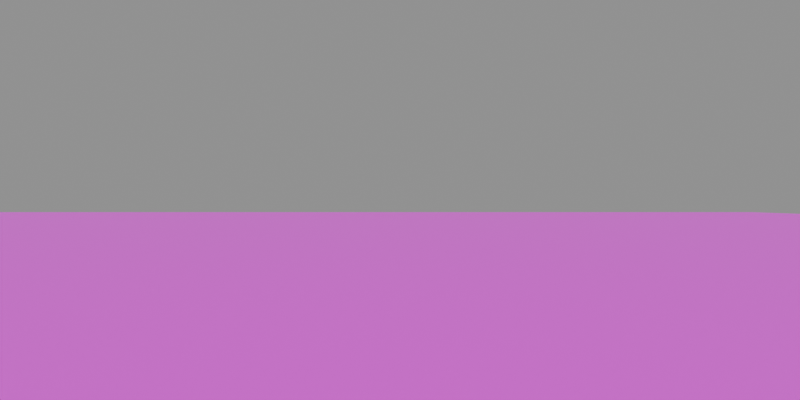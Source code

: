 # Source: floors.blend  (saved by Blender 4.0.36; exported with 4.5.12 LTS)
import bpy
from mathutils import Matrix  # noqa: F401  (used for matrix-valued properties, if any)

bpy.ops.wm.read_factory_settings(use_empty=True)
scene = bpy.context.scene
scene.name = 'Scene'

# ---- collections
col_collection = bpy.data.collections.new('Collection'); scene.collection.children.link(col_collection)

# ---- images (referenced by path relative to the original .blend; pixels are not part of the script)
import os
ASSET_DIR = os.environ.get("B2B_ASSET_DIR", "")  # directory of the original .blend (textures are referenced by path, not embedded)
HERE = os.path.dirname(os.path.abspath(__file__))  # packed textures are extracted next to this script under _unpacked/

def load_image(name, relpath, width, height, colorspace="sRGB"):
    """Load a texture the original file referenced (path relative to the .blend, or extracted next to this script)."""
    p = next((c for c in (os.path.join(HERE, relpath), os.path.join(ASSET_DIR, relpath)) if relpath and os.path.exists(c)), "")
    if p:
        img = bpy.data.images.load(p, check_existing=True)
        img.name = name
    else:  # same state as the original file: an image datablock whose file is absent (Cycles renders it pink)
        img = bpy.data.images.new(name, width, height)
        img.source = "FILE"
        img.filepath = "//" + (relpath or name)
    img.colorspace_settings.name = colorspace
    return img
img_nurples01_tiled_png_001 = load_image('nurples01_tiled.png.001', 'nurples01_tiled.png', 1024, 1024, 'sRGB')

# ---- materials (node trees are filled in below, after node groups)
mat_texture_material = bpy.data.materials.new('Texture_Material')

# ---- material node trees
mat_texture_material.use_nodes = True; mat_texture_material.node_tree.nodes.clear()
_N = mat_texture_material.node_tree.nodes; _L = mat_texture_material.node_tree.links
n0 = _N.new('ShaderNodeBsdfPrincipled'); n0.name = 'Principled BSDF'; n0.location = (10, 300)
n0.inputs[3].default_value = 1.45
n1 = _N.new('ShaderNodeOutputMaterial'); n1.name = 'Material Output'; n1.location = (300, 300)
n2 = _N.new('ShaderNodeTexImage'); n2.name = 'Image Texture'; n2.location = (0, 0)
n2.image = img_nurples01_tiled_png_001
n2.interpolation = 'Closest'
_L.new(n0.outputs[0], n1.inputs[0])
_L.new(n2.outputs[0], n0.inputs[0])
n1.is_active_output = True

# ---- cameras
cam_camera = bpy.data.cameras.new('Camera')
cam_camera.lens = 17.5
cam_camera.sensor_width = 35.0

# ---- meshes
me_simpleplane = bpy.data.meshes.new('SimplePlane')
me_simpleplane.from_pydata([(0.0, 0.0, 0.0), (32.0, 0.0, 0.0), (32.0, 32.0, 0.0), (0.0, 32.0, 0.0)], [], [(0, 1, 2, 3)])
_uv = me_simpleplane.uv_layers.new(name='UVMap')
_uv.uv.foreach_set('vector', [0.0, 0.0, 1.0, 0.0, 1.0, 1.0, 0.0, 1.0])
me_simpleplane.materials.append(mat_texture_material)
me_simpleplane.update()

# ---- objects
ob_simpleplane = bpy.data.objects.new('SimplePlane', me_simpleplane)
ob_mycamera = bpy.data.objects.new('MyCamera', cam_camera)

# ---- transforms, parenting, visibility, modifiers, constraints
ob_simpleplane.location = (-17.5, -15.5, -0.5)
ob_mycamera.location = (0.0, 0.0, 0.0)
ob_mycamera.rotation_euler = (1.571, 0.0, 0.0)

# ---- collection membership
scene.collection.objects.link(ob_simpleplane)
col_collection.objects.link(ob_mycamera)

# ---- scene / render settings (as saved in the file)
scene.camera = ob_mycamera
scene.frame_start = 1; scene.frame_end = 250; scene.frame_set(1)
scene.render.engine = 'BLENDER_WORKBENCH'
scene.render.resolution_x = 320
scene.render.resolution_y = 160
scene.cycles.sampling_pattern = 'TABULATED_SOBOL'
bpy.context.view_layer.update()

# ---- added for rendering (the .blend has no usable light): sun + grey world if the file has none
light_auto_sun = bpy.data.lights.new('AutoSun', 'SUN')
light_auto_sun.energy = 3.0
light_auto_sun.angle = 0.0523599
ob_auto_sun = bpy.data.objects.new('AutoSun', light_auto_sun)
scene.collection.objects.link(ob_auto_sun)
ob_auto_sun.rotation_euler = (0.872665, 0.174533, 0.523599)
if scene.world is None:
    world_auto = bpy.data.worlds.new('AutoWorld')
    world_auto.color = (0.3, 0.3, 0.3)
    scene.world = world_auto
bpy.context.view_layer.update()
